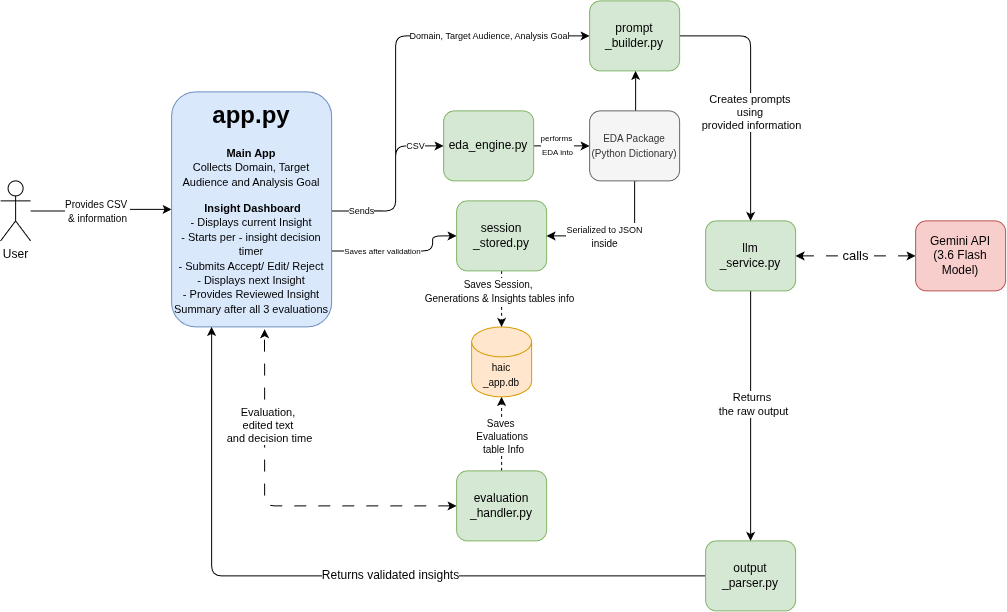

The diagram above was exported from draw.io. Its source (the exported page's mxGraphModel, read from the mxfile embedded in the PNG):
<mxGraphModel dx="2764" dy="945" grid="1" gridSize="10" guides="1" tooltips="1" connect="1" arrows="1" fold="1" page="1" pageScale="1" pageWidth="1100" pageHeight="850" math="0" shadow="0">
  <root>
    <mxCell id="0" />
    <mxCell id="1" parent="0" />
    <mxCell id="tAGQB2qb044A6UAkrBxG-42" edge="1" parent="1" source="tAGQB2qb044A6UAkrBxG-1" style="edgeStyle=orthogonalEdgeStyle;rounded=0;orthogonalLoop=1;jettySize=auto;html=1;" target="tAGQB2qb044A6UAkrBxG-6">
      <mxGeometry relative="1" as="geometry" />
    </mxCell>
    <mxCell id="tAGQB2qb044A6UAkrBxG-43" connectable="0" parent="tAGQB2qb044A6UAkrBxG-42" style="edgeLabel;html=1;align=center;verticalAlign=middle;resizable=0;points=[];" value="&lt;font style=&quot;font-size: 10px;&quot;&gt;Provides CSV&amp;nbsp;&lt;/font&gt;&lt;div&gt;&lt;font style=&quot;font-size: 10px;&quot;&gt;&amp;amp; information&lt;/font&gt;&lt;/div&gt;" vertex="1">
      <mxGeometry relative="1" x="-0.0835" as="geometry">
        <mxPoint as="offset" />
      </mxGeometry>
    </mxCell>
    <mxCell id="tAGQB2qb044A6UAkrBxG-1" parent="1" style="shape=umlActor;verticalLabelPosition=bottom;verticalAlign=top;html=1;outlineConnect=0;" value="User" vertex="1">
      <mxGeometry height="60" width="30" x="-1052" y="320" as="geometry" />
    </mxCell>
    <mxCell id="tAGQB2qb044A6UAkrBxG-18" edge="1" parent="1" source="tAGQB2qb044A6UAkrBxG-6" style="edgeStyle=orthogonalEdgeStyle;rounded=1;orthogonalLoop=1;jettySize=auto;html=1;entryX=0;entryY=0.5;entryDx=0;entryDy=0;curved=0;" target="tAGQB2qb044A6UAkrBxG-10">
      <mxGeometry relative="1" as="geometry">
        <Array as="points">
          <mxPoint x="-656.97" y="350" />
          <mxPoint x="-656.97" y="285.03" />
        </Array>
      </mxGeometry>
    </mxCell>
    <mxCell id="tAGQB2qb044A6UAkrBxG-48" connectable="0" parent="tAGQB2qb044A6UAkrBxG-18" style="edgeLabel;html=1;align=center;verticalAlign=middle;resizable=0;points=[];" value="&lt;font style=&quot;font-size: 9px;&quot;&gt;CSV&lt;/font&gt;" vertex="1">
      <mxGeometry relative="1" x="0.5718" y="-1" as="geometry">
        <mxPoint x="10" y="-2" as="offset" />
      </mxGeometry>
    </mxCell>
    <mxCell id="tAGQB2qb044A6UAkrBxG-19" edge="1" parent="1" style="edgeStyle=orthogonalEdgeStyle;rounded=1;orthogonalLoop=1;jettySize=auto;html=1;entryX=0;entryY=0.5;entryDx=0;entryDy=0;curved=0;" target="tAGQB2qb044A6UAkrBxG-16">
      <mxGeometry relative="1" as="geometry">
        <Array as="points">
          <mxPoint x="-656.97" y="350" />
          <mxPoint x="-656.97" y="175.01" />
        </Array>
        <mxPoint x="-697" y="350" as="sourcePoint" />
        <mxPoint x="-467" y="175.0344827586207" as="targetPoint" />
      </mxGeometry>
    </mxCell>
    <mxCell id="tAGQB2qb044A6UAkrBxG-38" connectable="0" parent="tAGQB2qb044A6UAkrBxG-19" style="edgeLabel;html=1;align=center;verticalAlign=middle;resizable=0;points=[];" value="&lt;font style=&quot;font-size: 9px;&quot;&gt;Domain, Target Audience, Analysis Goal&lt;/font&gt;" vertex="1">
      <mxGeometry relative="1" x="0.4508" as="geometry">
        <mxPoint x="12" y="-1" as="offset" />
      </mxGeometry>
    </mxCell>
    <mxCell id="tAGQB2qb044A6UAkrBxG-61" connectable="0" parent="tAGQB2qb044A6UAkrBxG-19" style="edgeLabel;html=1;align=center;verticalAlign=middle;resizable=0;points=[];" value="&lt;font style=&quot;font-size: 9px;&quot;&gt;Sends&lt;/font&gt;" vertex="1">
      <mxGeometry relative="1" x="-0.9599" as="geometry">
        <mxPoint x="-3" y="-1" as="offset" />
      </mxGeometry>
    </mxCell>
    <mxCell id="tAGQB2qb044A6UAkrBxG-20" edge="1" parent="1" source="tAGQB2qb044A6UAkrBxG-6" style="edgeStyle=orthogonalEdgeStyle;rounded=1;orthogonalLoop=1;jettySize=auto;html=1;entryX=0;entryY=0.5;entryDx=0;entryDy=0;curved=0;" target="tAGQB2qb044A6UAkrBxG-13">
      <mxGeometry relative="1" as="geometry">
        <Array as="points">
          <mxPoint x="-620" y="390.03" />
          <mxPoint x="-620" y="375" />
        </Array>
      </mxGeometry>
    </mxCell>
    <mxCell id="tAGQB2qb044A6UAkrBxG-64" connectable="0" parent="tAGQB2qb044A6UAkrBxG-20" style="edgeLabel;html=1;align=center;verticalAlign=middle;resizable=0;points=[];" value="&lt;font style=&quot;font-size: 8px;&quot;&gt;Saves after validation&lt;/font&gt;" vertex="1">
      <mxGeometry relative="1" x="-0.3083" y="-2" as="geometry">
        <mxPoint x="2" y="-3" as="offset" />
      </mxGeometry>
    </mxCell>
    <mxCell id="tAGQB2qb044A6UAkrBxG-6" parent="1" style="rounded=1;whiteSpace=wrap;html=1;fillColor=#dae8fc;strokeColor=#6c8ebf;" value="" vertex="1">
      <mxGeometry height="235" width="160" x="-881" y="231" as="geometry" />
    </mxCell>
    <mxCell id="tAGQB2qb044A6UAkrBxG-28" edge="1" parent="1" source="tAGQB2qb044A6UAkrBxG-10" style="edgeStyle=orthogonalEdgeStyle;rounded=0;orthogonalLoop=1;jettySize=auto;html=1;entryX=0;entryY=0.5;entryDx=0;entryDy=0;" target="tAGQB2qb044A6UAkrBxG-24">
      <mxGeometry relative="1" as="geometry" />
    </mxCell>
    <mxCell id="tAGQB2qb044A6UAkrBxG-50" connectable="0" parent="tAGQB2qb044A6UAkrBxG-28" style="edgeLabel;html=1;align=center;verticalAlign=middle;resizable=0;points=[];" value="&lt;font style=&quot;font-size: 8px;&quot;&gt;performs&amp;nbsp;&lt;/font&gt;&lt;div&gt;&lt;font style=&quot;font-size: 8px;&quot;&gt;EDA into&lt;/font&gt;&lt;/div&gt;" vertex="1">
      <mxGeometry relative="1" x="-0.3858" y="1" as="geometry">
        <mxPoint x="6" y="-1" as="offset" />
      </mxGeometry>
    </mxCell>
    <mxCell id="tAGQB2qb044A6UAkrBxG-10" parent="1" style="rounded=1;whiteSpace=wrap;html=1;fillColor=#d5e8d4;strokeColor=#82b366;" value="eda&lt;span style=&quot;background-color: transparent; color: light-dark(rgb(0, 0, 0), rgb(255, 255, 255));&quot;&gt;_engine.py&lt;/span&gt;" vertex="1">
      <mxGeometry height="70" width="90" x="-609" y="250" as="geometry" />
    </mxCell>
    <mxCell id="tAGQB2qb044A6UAkrBxG-22" edge="1" parent="1" source="tAGQB2qb044A6UAkrBxG-13" style="edgeStyle=orthogonalEdgeStyle;rounded=0;orthogonalLoop=1;jettySize=auto;html=1;dashed=1;" target="tAGQB2qb044A6UAkrBxG-21">
      <mxGeometry relative="1" as="geometry" />
    </mxCell>
    <mxCell id="tAGQB2qb044A6UAkrBxG-46" connectable="0" parent="tAGQB2qb044A6UAkrBxG-22" style="edgeLabel;html=1;align=center;verticalAlign=middle;resizable=0;points=[];" value="&lt;font style=&quot;font-size: 10px;&quot;&gt;Saves Session,&amp;nbsp;&lt;/font&gt;&lt;div&gt;&lt;font style=&quot;font-size: 10px;&quot;&gt;Generations &amp;amp; Insights tables info&lt;/font&gt;&lt;/div&gt;" vertex="1">
      <mxGeometry relative="1" x="-0.2683" y="-3" as="geometry">
        <mxPoint as="offset" />
      </mxGeometry>
    </mxCell>
    <mxCell id="tAGQB2qb044A6UAkrBxG-13" parent="1" style="rounded=1;whiteSpace=wrap;html=1;fillColor=#d5e8d4;strokeColor=#82b366;" value="session&lt;div&gt;_stored.py&lt;/div&gt;" vertex="1">
      <mxGeometry height="70" width="90" x="-596" y="340" as="geometry" />
    </mxCell>
    <mxCell id="tAGQB2qb044A6UAkrBxG-23" edge="1" parent="1" source="tAGQB2qb044A6UAkrBxG-14" style="edgeStyle=orthogonalEdgeStyle;rounded=1;orthogonalLoop=1;jettySize=auto;html=1;dashed=1;entryX=0.5;entryY=1;entryDx=0;entryDy=0;entryPerimeter=0;exitX=0.5;exitY=0;exitDx=0;exitDy=0;curved=0;" target="tAGQB2qb044A6UAkrBxG-21">
      <mxGeometry relative="1" as="geometry">
        <Array as="points" />
        <mxPoint x="-553" y="556" as="sourcePoint" />
        <mxPoint x="-555" y="516" as="targetPoint" />
      </mxGeometry>
    </mxCell>
    <mxCell id="tAGQB2qb044A6UAkrBxG-47" connectable="0" parent="tAGQB2qb044A6UAkrBxG-23" style="edgeLabel;html=1;align=center;verticalAlign=middle;resizable=0;points=[];" value="&lt;font style=&quot;font-size: 10px;&quot;&gt;Saves&amp;nbsp;&amp;nbsp;&lt;/font&gt;&lt;div&gt;&lt;font style=&quot;font-size: 10px;&quot;&gt;Evaluations&amp;nbsp;&lt;/font&gt;&lt;/div&gt;&lt;div&gt;&lt;font style=&quot;font-size: 10px;&quot;&gt;table Info&lt;/font&gt;&lt;/div&gt;" vertex="1">
      <mxGeometry relative="1" x="0.1257" y="1" as="geometry">
        <mxPoint x="2" y="6" as="offset" />
      </mxGeometry>
    </mxCell>
    <mxCell id="tAGQB2qb044A6UAkrBxG-37" edge="1" parent="1" source="tAGQB2qb044A6UAkrBxG-14" style="edgeStyle=orthogonalEdgeStyle;rounded=1;orthogonalLoop=1;jettySize=auto;html=1;entryX=0.581;entryY=1.01;entryDx=0;entryDy=0;dashed=1;dashPattern=12 12;startArrow=classic;startFill=1;curved=0;entryPerimeter=0;" target="tAGQB2qb044A6UAkrBxG-6">
      <mxGeometry relative="1" as="geometry" />
    </mxCell>
    <mxCell id="tAGQB2qb044A6UAkrBxG-44" connectable="0" parent="tAGQB2qb044A6UAkrBxG-37" style="edgeLabel;html=1;align=center;verticalAlign=middle;resizable=0;points=[];" value="Evaluation,&amp;nbsp;&lt;div&gt;edited text&amp;nbsp;&lt;/div&gt;&lt;div&gt;and decision time&lt;/div&gt;" vertex="1">
      <mxGeometry relative="1" x="0.2971" y="4" as="geometry">
        <mxPoint x="8" y="-34" as="offset" />
      </mxGeometry>
    </mxCell>
    <mxCell id="tAGQB2qb044A6UAkrBxG-14" parent="1" style="rounded=1;whiteSpace=wrap;html=1;fillColor=#d5e8d4;strokeColor=#82b366;" value="evaluation&lt;div&gt;_handler.py&lt;/div&gt;" vertex="1">
      <mxGeometry height="70" width="90" x="-596" y="610" as="geometry" />
    </mxCell>
    <mxCell id="tAGQB2qb044A6UAkrBxG-29" edge="1" parent="1" style="edgeStyle=orthogonalEdgeStyle;rounded=0;orthogonalLoop=1;jettySize=auto;html=1;exitX=0.5;exitY=0;exitDx=0;exitDy=0;">
      <mxGeometry relative="1" as="geometry">
        <Array as="points">
          <mxPoint x="-417" y="220" />
          <mxPoint x="-417" y="220" />
        </Array>
        <mxPoint x="-413" y="250" as="sourcePoint" />
        <mxPoint x="-417" y="210" as="targetPoint" />
      </mxGeometry>
    </mxCell>
    <mxCell id="tAGQB2qb044A6UAkrBxG-32" edge="1" parent="1" source="tAGQB2qb044A6UAkrBxG-16" style="edgeStyle=orthogonalEdgeStyle;rounded=1;orthogonalLoop=1;jettySize=auto;html=1;entryX=0.5;entryY=0;entryDx=0;entryDy=0;curved=0;" target="tAGQB2qb044A6UAkrBxG-17">
      <mxGeometry relative="1" as="geometry" />
    </mxCell>
    <mxCell id="tAGQB2qb044A6UAkrBxG-53" connectable="0" parent="tAGQB2qb044A6UAkrBxG-32" style="edgeLabel;html=1;align=center;verticalAlign=middle;resizable=0;points=[];" value="Creates prompts&amp;nbsp;&lt;div&gt;using&amp;nbsp;&lt;/div&gt;&lt;div&gt;provided information&lt;/div&gt;" vertex="1">
      <mxGeometry relative="1" x="-0.138" y="1" as="geometry">
        <mxPoint x="-1" y="36" as="offset" />
      </mxGeometry>
    </mxCell>
    <mxCell id="tAGQB2qb044A6UAkrBxG-16" parent="1" style="rounded=1;whiteSpace=wrap;html=1;fillColor=#d5e8d4;strokeColor=#82b366;" value="prompt&lt;div&gt;_builder.py&lt;/div&gt;" vertex="1">
      <mxGeometry height="70" width="90" x="-463" y="140" as="geometry" />
    </mxCell>
    <mxCell id="tAGQB2qb044A6UAkrBxG-33" edge="1" parent="1" source="tAGQB2qb044A6UAkrBxG-17" style="edgeStyle=orthogonalEdgeStyle;rounded=0;orthogonalLoop=1;jettySize=auto;html=1;entryX=0;entryY=0.5;entryDx=0;entryDy=0;startArrow=classic;startFill=1;dashed=1;dashPattern=12 12;" target="tAGQB2qb044A6UAkrBxG-30">
      <mxGeometry relative="1" as="geometry" />
    </mxCell>
    <mxCell id="tAGQB2qb044A6UAkrBxG-55" connectable="0" parent="tAGQB2qb044A6UAkrBxG-33" style="edgeLabel;html=1;align=center;verticalAlign=middle;resizable=0;points=[];" value="&lt;font style=&quot;font-size: 13px;&quot;&gt;calls&lt;/font&gt;" vertex="1">
      <mxGeometry relative="1" x="-0.0294" y="1" as="geometry">
        <mxPoint as="offset" />
      </mxGeometry>
    </mxCell>
    <mxCell id="tAGQB2qb044A6UAkrBxG-34" edge="1" parent="1" source="tAGQB2qb044A6UAkrBxG-17" style="edgeStyle=orthogonalEdgeStyle;rounded=0;orthogonalLoop=1;jettySize=auto;html=1;" target="tAGQB2qb044A6UAkrBxG-31">
      <mxGeometry relative="1" as="geometry" />
    </mxCell>
    <mxCell id="tAGQB2qb044A6UAkrBxG-54" connectable="0" parent="tAGQB2qb044A6UAkrBxG-34" style="edgeLabel;html=1;align=center;verticalAlign=middle;resizable=0;points=[];" value="Returns&amp;nbsp;&lt;div&gt;the raw output&lt;/div&gt;" vertex="1">
      <mxGeometry relative="1" x="-0.0979" y="2" as="geometry">
        <mxPoint as="offset" />
      </mxGeometry>
    </mxCell>
    <mxCell id="tAGQB2qb044A6UAkrBxG-17" parent="1" style="rounded=1;whiteSpace=wrap;html=1;fillColor=#d5e8d4;strokeColor=#82b366;" value="llm&lt;div&gt;_service.py&lt;/div&gt;" vertex="1">
      <mxGeometry height="70" width="90" x="-347" y="360" as="geometry" />
    </mxCell>
    <mxCell id="tAGQB2qb044A6UAkrBxG-21" parent="1" style="shape=cylinder3;whiteSpace=wrap;html=1;boundedLbl=1;backgroundOutline=1;size=15;fillColor=#ffe6cc;strokeColor=#d79b00;" value="&lt;font style=&quot;font-size: 10px;&quot;&gt;haic&lt;/font&gt;&lt;div&gt;&lt;span style=&quot;font-size: 10px; background-color: transparent; color: light-dark(rgb(0, 0, 0), rgb(255, 255, 255));&quot;&gt;_app.db&lt;/span&gt;&lt;/div&gt;" vertex="1">
      <mxGeometry height="70" width="60" x="-581" y="466" as="geometry" />
    </mxCell>
    <mxCell id="tAGQB2qb044A6UAkrBxG-26" edge="1" parent="1" style="edgeStyle=orthogonalEdgeStyle;rounded=0;orthogonalLoop=1;jettySize=auto;html=1;exitX=0.5;exitY=1;exitDx=0;exitDy=0;entryX=1;entryY=0.5;entryDx=0;entryDy=0;" target="tAGQB2qb044A6UAkrBxG-13">
      <mxGeometry relative="1" as="geometry">
        <Array as="points">
          <mxPoint x="-418" y="320" />
          <mxPoint x="-418" y="375" />
        </Array>
        <mxPoint x="-414" y="320" as="sourcePoint" />
        <mxPoint x="-524" y="375.0344827586207" as="targetPoint" />
      </mxGeometry>
    </mxCell>
    <mxCell id="tAGQB2qb044A6UAkrBxG-27" connectable="0" parent="tAGQB2qb044A6UAkrBxG-26" style="edgeLabel;html=1;align=center;verticalAlign=middle;resizable=0;points=[];" value="&lt;font style=&quot;font-size: 9px;&quot;&gt;Serialized to JSON&lt;/font&gt;&lt;div&gt;&lt;font size=&quot;1&quot;&gt;inside&lt;/font&gt;&lt;/div&gt;" vertex="1">
      <mxGeometry relative="1" x="0.0624" y="1" as="geometry">
        <mxPoint x="-12" y="-1" as="offset" />
      </mxGeometry>
    </mxCell>
    <mxCell id="tAGQB2qb044A6UAkrBxG-24" parent="1" style="rounded=1;whiteSpace=wrap;html=1;fillColor=#f5f5f5;strokeColor=#666666;fontColor=#333333;" value="&lt;font style=&quot;font-size: 10px;&quot;&gt;EDA Package&lt;/font&gt;&lt;div&gt;&lt;font style=&quot;font-size: 10px;&quot;&gt;(Python Dictionary)&lt;/font&gt;&lt;/div&gt;" vertex="1">
      <mxGeometry height="70" width="90" x="-463" y="250" as="geometry" />
    </mxCell>
    <mxCell id="tAGQB2qb044A6UAkrBxG-30" parent="1" style="rounded=1;whiteSpace=wrap;html=1;fillColor=#f8cecc;strokeColor=#b85450;" value="Gemini API&lt;div&gt;(3.6 Flash Model)&lt;/div&gt;" vertex="1">
      <mxGeometry height="70" width="90" x="-137" y="360" as="geometry" />
    </mxCell>
    <mxCell id="tAGQB2qb044A6UAkrBxG-59" edge="1" parent="1" source="tAGQB2qb044A6UAkrBxG-31" style="edgeStyle=orthogonalEdgeStyle;rounded=1;orthogonalLoop=1;jettySize=auto;html=1;entryX=0.25;entryY=1;entryDx=0;entryDy=0;curved=0;" target="tAGQB2qb044A6UAkrBxG-6">
      <mxGeometry relative="1" as="geometry">
        <mxPoint x="-870" y="715" as="targetPoint" />
      </mxGeometry>
    </mxCell>
    <mxCell id="tAGQB2qb044A6UAkrBxG-60" connectable="0" parent="tAGQB2qb044A6UAkrBxG-59" style="edgeLabel;html=1;align=center;verticalAlign=middle;resizable=0;points=[];" value="&lt;font style=&quot;font-size: 12px;&quot;&gt;Returns validated insights&lt;/font&gt;" vertex="1">
      <mxGeometry relative="1" x="-0.1514" as="geometry">
        <mxPoint y="-1" as="offset" />
      </mxGeometry>
    </mxCell>
    <mxCell id="tAGQB2qb044A6UAkrBxG-31" parent="1" style="rounded=1;whiteSpace=wrap;html=1;fillColor=#d5e8d4;strokeColor=#82b366;" value="output&lt;br&gt;&lt;div&gt;_parser.py&lt;/div&gt;" vertex="1">
      <mxGeometry height="70" width="90" x="-347" y="680" as="geometry" />
    </mxCell>
    <mxCell id="tAGQB2qb044A6UAkrBxG-58" parent="1" style="text;html=1;whiteSpace=wrap;overflow=hidden;rounded=0;align=center;" value="&lt;h1 style=&quot;margin-top: 0px;&quot;&gt;app.py&lt;/h1&gt;&lt;p&gt;&lt;font style=&quot;font-size: 11px;&quot;&gt;&lt;b&gt;Main App &lt;br&gt;&lt;/b&gt;Collects Domain, Target Audience and Analysis Goal&lt;/font&gt;&lt;/p&gt;&lt;p&gt;&lt;font style=&quot;font-size: 11px;&quot;&gt;&lt;b&gt;&amp;nbsp;Insight Dashboard&lt;br&gt;&lt;/b&gt;- Displays current Insight&lt;br&gt;- Starts per - insight decision timer&lt;br&gt;- Submits Accept/ Edit/ Reject&lt;br&gt;- Displays next Insight&lt;br&gt;- Provides Reviewed Insight Summary after all 3 evaluations&lt;/font&gt;&lt;/p&gt;&lt;p&gt;&amp;nbsp;&lt;/p&gt;" vertex="1">
      <mxGeometry height="226" width="160" x="-881" y="234" as="geometry" />
    </mxCell>
  </root>
</mxGraphModel>